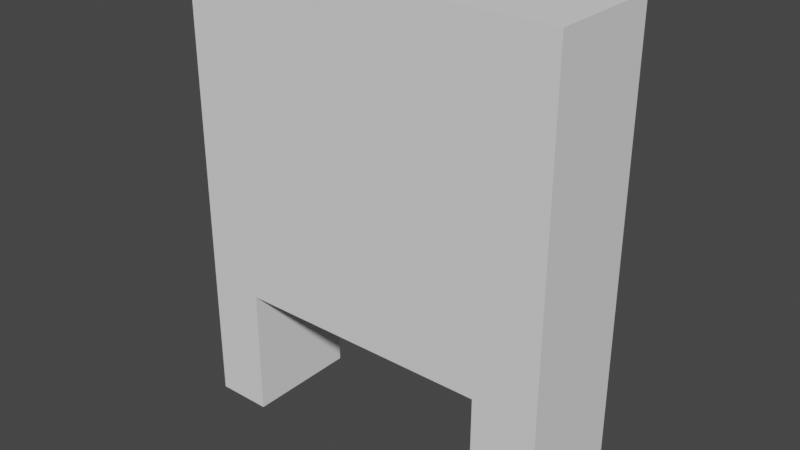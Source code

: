 # Source: rollStopv2_kopia.blend  (saved by Blender 3.6.11; exported with 4.5.12 LTS)
import bpy
from mathutils import Matrix  # noqa: F401  (used for matrix-valued properties, if any)

bpy.ops.wm.read_factory_settings(use_empty=True)
scene = bpy.context.scene
scene.name = 'Scene'

# ---- collections
col_collection = bpy.data.collections.new('Collection'); scene.collection.children.link(col_collection)

# ---- world
world_world = bpy.data.worlds.new('World'); scene.world = world_world
world_world.use_nodes = True; world_world.node_tree.nodes.clear()
_N = world_world.node_tree.nodes; _L = world_world.node_tree.links
n0 = _N.new('ShaderNodeOutputWorld'); n0.name = 'World Output'; n0.location = (300, 300)
n1 = _N.new('ShaderNodeBackground'); n1.name = 'Background'; n1.location = (10, 300)
n1.inputs[0].default_value = (0.05088, 0.05088, 0.05088, 1.0)
_L.new(n1.outputs[0], n0.inputs[0])
n0.is_active_output = True
world_world.color = (0.05088, 0.05088, 0.05088)
world_world.use_sun_shadow = False
world_world.sun_shadow_jitter_overblur = 0.0

# ---- meshes
me_cube_001 = bpy.data.meshes.new('Cube.001')
me_cube_001.from_pydata([(-5.907, -1.0, -0.789), (-5.907, -1.0, 1.211), (-5.907, 1.0, -0.789), (-5.907, 1.0, 1.211), (-3.907, -1.0, -0.789), (-3.907, 1.0, -0.789), (-5.907, -1.0, 1.211), (-5.907, 1.0, 1.211), (7.507, 1.0, 1.211), (7.507, -1.0, 1.211), (7.507, 1.0, -0.8021), (7.507, -1.0, -0.8021), (5.26, -1.0, -0.8021), (5.26, 1.0, -0.8021), (-3.907, 1.0, -0.2253), (-3.907, -1.0, -0.2253), (5.26, 1.0, -0.2253), (5.26, -1.0, -0.2253)], [], [(9, 1, 17), (5, 0, 2), (9, 3, 1), (7, 0, 1), (1, 3, 7, 6), (11, 8, 9), (13, 11, 12), (14, 17, 15), (17, 13, 12), (16, 14, 3), (17, 12, 11), (1, 0, 15), (0, 4, 15), (17, 11, 9), (1, 15, 17), (9, 8, 3), (14, 16, 17), (17, 16, 13), (14, 5, 2), (8, 10, 16), (10, 13, 16), (14, 2, 3), (8, 16, 3), (7, 3, 2), (7, 2, 0), (1, 6, 7), (11, 10, 8), (13, 10, 11), (5, 4, 0), (4, 5, 14, 15)])
_uv = me_cube_001.uv_layers.new(name='UVMap')
_uv.uv.foreach_set('vector', [0.625, 0.75, 0.625, 1.0, 0.5829, 0.75, 0.375, 0.5, 0.125, 0.75, 0.125, 0.5, 0.625, 0.75, 0.875, 0.5, 0.875, 0.75, 0.625, 0.25, 0.375, 0.0, 0.625, 1.0, 0.875, 0.75, 0.875, 0.5, 0.875, 0.5, 0.875, 0.75, 0.5829, 0.75, 0.625, 0.5, 0.625, 0.75, 0.5829, 0.5, 0.5829, 0.75, 0.5829, 0.75, 0.5829, 0.5, 0.5829, 0.75, 0.5829, 0.75, 0.5829, 0.75, 0.5829, 0.5, 0.5829, 0.75, 0.5829, 0.5, 0.0, 0.0, 0.875, 0.5, 0.5829, 0.75, 0.5829, 0.75, 0.5829, 0.75, 0.625, 1.0, 0.375, 1.0, 0.5829, 0.75, 0.375, 1.0, 0.375, 0.75, 0.5829, 0.75, 0.5829, 0.75, 0.5829, 0.75, 0.625, 0.75, 0.625, 1.0, 0.5829, 0.75, 0.5829, 0.75, 0.625, 0.75, 0.625, 0.5, 0.875, 0.5, 0.5829, 0.5, 0.5829, 0.5, 0.5829, 0.75, 0.5829, 0.75, 0.5829, 0.5, 0.5829, 0.5, 0.0, 0.0, 0.0, 0.0, 0.375, 0.25, 0.625, 0.5, 0.5829, 0.5, 0.5829, 0.5, 0.5829, 0.5, 0.5829, 0.5, 0.5829, 0.5, 0.0, 0.0, 0.375, 0.25, 0.875, 0.5, 0.625, 0.5, 0.5829, 0.5, 0.875, 0.5, 0.625, 0.25, 0.625, 0.25, 0.375, 0.25, 0.625, 0.25, 0.375, 0.25, 0.375, 0.0, 0.625, 1.0, 0.625, 0.0, 0.625, 0.25, 0.5829, 0.75, 0.5829, 0.5, 0.625, 0.5, 0.5829, 0.5, 0.5829, 0.5, 0.5829, 0.75, 0.375, 0.5, 0.375, 0.75, 0.125, 0.75, 0.375, 0.75, 0.375, 0.5, 0.0, 0.0, 0.5829, 0.75])
me_cube_001.update()

# ---- objects
ob_rollstop = bpy.data.objects.new('rollStop', me_cube_001)

# ---- transforms, parenting, visibility, modifiers, constraints
ob_rollstop.location = (-0.3142, 0.0, 3.2)
ob_rollstop.scale = (0.49, 1.0, 4.0)

# ---- collection membership
col_collection.objects.link(ob_rollstop)

# ---- scene / render settings (as saved in the file)
scene.frame_start = 1; scene.frame_end = 250; scene.frame_set(1)
scene.render.engine = 'BLENDER_EEVEE_NEXT'
scene.cycles.sampling_pattern = 'TABULATED_SOBOL'
scene.view_settings.view_transform = 'Filmic'
bpy.context.view_layer.update()

# ---- added for rendering (the .blend has no active camera and no usable light): camera, sun
cam_auto = bpy.data.cameras.new('AutoCamera')
cam_auto.lens = 50.0
cam_auto.sensor_width = 36.0
cam_auto.clip_end = 1000.0
ob_auto_camera = bpy.data.objects.new('AutoCamera', cam_auto)
scene.collection.objects.link(ob_auto_camera)
ob_auto_camera.location = (9.87115, -11.7519, 11.8523)
ob_auto_camera.rotation_euler = (1.09748, -7.21219e-08, 0.694738)
scene.camera = ob_auto_camera
light_auto_sun = bpy.data.lights.new('AutoSun', 'SUN')
light_auto_sun.energy = 3.0
light_auto_sun.angle = 0.0523599
ob_auto_sun = bpy.data.objects.new('AutoSun', light_auto_sun)
scene.collection.objects.link(ob_auto_sun)
ob_auto_sun.rotation_euler = (0.872665, 0.174533, 0.523599)
bpy.context.view_layer.update()
